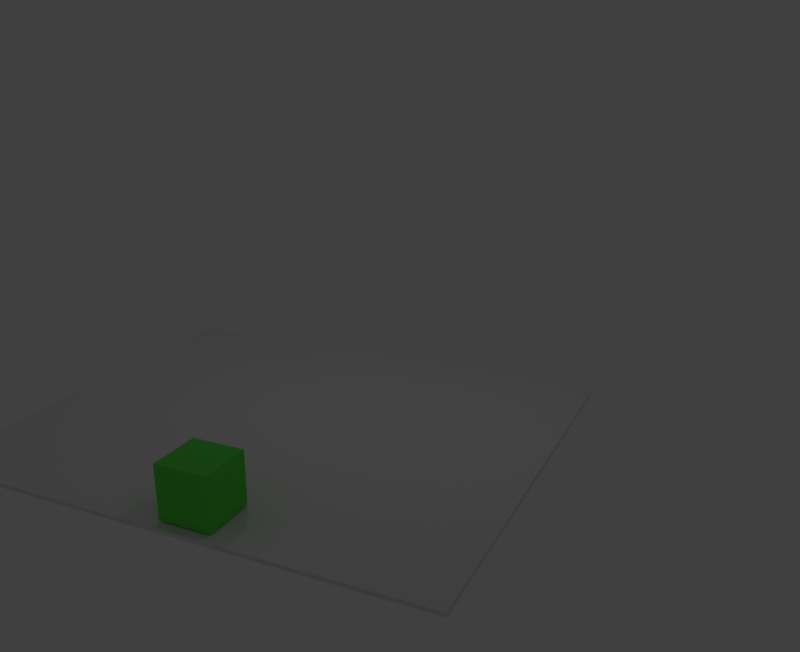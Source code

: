 # Source: votex_pad.blend  (saved by Blender 2.79.0; exported with 4.5.12 LTS)
import bpy
from mathutils import Matrix  # noqa: F401  (used for matrix-valued properties, if any)

bpy.ops.wm.read_factory_settings(use_empty=True)
scene = bpy.context.scene
scene.name = 'Scene'

# ---- collections
col_collection_1 = bpy.data.collections.new('Collection 1'); scene.collection.children.link(col_collection_1)
col_collection_2 = bpy.data.collections.new('Collection 2'); scene.collection.children.link(col_collection_2)
col_collection_2.hide_render = True
col_collection_2.hide_viewport = True

# ---- materials (node trees are filled in below, after node groups)
mat_material = bpy.data.materials.new('Material')
mat_material.alpha_threshold = 0.0
mat_material.use_transparent_shadow = False
mat_material.diffuse_color = (0.1233, 0.8, 0.08144, 1.0)
mat_material.roughness = 0.5
mat_material.line_color = (0.0, 0.0, 0.0, 1.0)
mat_material_001 = bpy.data.materials.new('Material.001')
mat_material_001.alpha_threshold = 0.0
mat_material_001.use_transparent_shadow = False
mat_material_001.diffuse_color = (0.8, 0.5646, 0.1467, 1.0)
mat_material_001.roughness = 0.5

# ---- material node trees

# ---- world
world_world = bpy.data.worlds.new('World'); scene.world = world_world
world_world.color = (0.05088, 0.05088, 0.05088)
world_world.use_sun_shadow = False
world_world.sun_shadow_jitter_overblur = 0.0
world_world.cycles.sampling_method = 'MANUAL'

# ---- cameras
cam_camera = bpy.data.cameras.new('Camera')
cam_camera.clip_end = 100.0
cam_camera.lens = 35.0
cam_camera.sensor_width = 32.0
cam_camera.sensor_height = 18.0
cam_camera.display_size = 2.0
cam_camera.dof.focus_distance = 0.0
cam_camera.dof.aperture_fstop = 128.0
cam_camera.dof.aperture_blades = 6
cam_camera_002 = bpy.data.cameras.new('Camera.002')
cam_camera_002.clip_end = 100.0
cam_camera_002.lens = 23.29
cam_camera_002.sensor_width = 32.0
cam_camera_002.sensor_height = 18.0
cam_camera_002.display_size = 2.0
cam_camera_002.dof.focus_distance = 0.0
cam_camera_002.dof.aperture_fstop = 128.0
cam_camera_002.dof.aperture_blades = 6

# ---- lights
light_lamp_001 = bpy.data.lights.new('Lamp.001', 'POINT')
light_lamp_001.transmission_factor = 0.0
light_lamp_001.cutoff_distance = 30.0
light_lamp_001.energy = 100.0
light_lamp_001.shadow_buffer_clip_start = 1.001
light_lamp_001.shadow_soft_size = 0.1
light_lamp_001.shadow_maximum_resolution = 0.006
light_lamp_001.use_absolute_resolution = True
light_lamp = bpy.data.lights.new('Lamp', 'POINT')
light_lamp.transmission_factor = 0.0
light_lamp.cutoff_distance = 30.0
light_lamp.energy = 100.0
light_lamp.shadow_buffer_clip_start = 1.001
light_lamp.shadow_soft_size = 0.1
light_lamp.shadow_maximum_resolution = 0.006
light_lamp.use_absolute_resolution = True

# ---- meshes
me_cube_003 = bpy.data.meshes.new('Cube.003')
me_cube_003.from_pydata([(-1.0, -2.78, 0.3112), (-1.0, -2.78, 0.4606), (-1.0, 13.65, 0.3112), (-1.0, 13.65, 0.4606), (18.96, -2.78, 0.3112), (18.96, -2.78, 0.4606), (18.96, 13.65, 0.3112), (18.96, 13.65, 0.4606)], [], [(0, 1, 3, 2), (2, 3, 7, 6), (6, 7, 5, 4), (4, 5, 1, 0), (2, 6, 4, 0), (7, 3, 1, 5)])
me_cube_003.use_remesh_preserve_volume = False
me_cube_003.use_remesh_preserve_attributes = False
me_cube_003.use_mirror_vertex_groups = False
me_cube_003.update()
me_cube_001 = bpy.data.meshes.new('Cube.001')
me_cube_001.from_pydata([(1.0, 1.0, -1.0), (1.0, -1.0, -1.0), (-1.0, -1.0, -1.0), (-1.0, 1.0, -1.0), (1.0, 1.0, 1.0), (1.0, -1.0, 1.0), (-1.0, -1.0, 1.0), (-1.0, 1.0, 1.0)], [], [(0, 1, 2, 3), (4, 7, 6, 5), (0, 4, 5, 1), (1, 5, 6, 2), (2, 6, 7, 3), (4, 0, 3, 7)])
me_cube_001.materials.append(mat_material)
me_cube_001.use_remesh_preserve_volume = False
me_cube_001.use_remesh_preserve_attributes = False
me_cube_001.use_mirror_vertex_groups = False
me_cube_001.update()
me_cube_002 = bpy.data.meshes.new('Cube.002')
me_cube_002.from_pydata([(-1.0, -1.0, -1.0), (-1.0, -1.0, 1.0), (-1.0, 1.0, -1.0), (-1.0, 1.0, 1.0), (1.0, -1.0, -1.0), (1.0, -1.0, 1.0), (1.0, 1.0, -1.0), (1.0, 1.0, 1.0)], [], [(0, 1, 3, 2), (2, 3, 7, 6), (6, 7, 5, 4), (4, 5, 1, 0), (2, 6, 4, 0), (7, 3, 1, 5)])
me_cube_002.materials.append(mat_material_001)
me_cube_002.use_remesh_preserve_volume = False
me_cube_002.use_remesh_preserve_attributes = False
me_cube_002.use_mirror_vertex_groups = False
me_cube_002.update()

# ---- objects
ob_lamp_001 = bpy.data.objects.new('Lamp.001', light_lamp_001)
ob_cube = bpy.data.objects.new('Cube', me_cube_003)
ob_cam1 = bpy.data.objects.new('cam1', cam_camera)
ob_camera = bpy.data.objects.new('Camera', cam_camera_002)
ob_cur = bpy.data.objects.new('cur', me_cube_001)
ob_lamp = bpy.data.objects.new('Lamp', light_lamp)
ob_orig = bpy.data.objects.new('orig', me_cube_002)

# ---- transforms, parenting, visibility, modifiers, constraints
ob_lamp_001.location = (-4.266, 0.5721, 15.78)
ob_lamp_001.rotation_euler = (0.6503, 0.05522, 1.866)
ob_lamp_001.lock_rotations_4d = False
ob_lamp_001.empty_display_type = 'ARROWS'
ob_lamp_001.color = (0.0, 0.0, 0.0, 0.0)
ob_lamp_001.lineart.crease_threshold = 0.0
ob_cube.location = (-10.37, -6.533, -0.4489)
ob_cube.lineart.crease_threshold = 0.0
ob_cam1.location = (15.77, -27.69, 15.01)
ob_cam1.rotation_euler = (1.237, -4.289e-08, 0.4363)
ob_cam1.lineart.crease_threshold = 0.0
ob_camera.location = (0.0, 0.3876, 29.28)
ob_camera.rotation_euler = (2.132e-14, 2.099e-07, 1.192e-07)
ob_camera.lineart.crease_threshold = 0.0
ob_cur.location = (-0.4164, -7.957, 1.083)
ob_cur.lock_rotations_4d = False
ob_cur.empty_display_type = 'ARROWS'
ob_cur.lineart.crease_threshold = 0.0
ob_lamp.location = (7.016, 1.005, 14.72)
ob_lamp.rotation_euler = (0.6503, 0.05522, 1.866)
ob_lamp.lock_rotations_4d = False
ob_lamp.empty_display_type = 'ARROWS'
ob_lamp.color = (0.0, 0.0, 0.0, 0.0)
ob_lamp.lineart.crease_threshold = 0.0
ob_orig.location = (0.2965, -2.572, 4.266)
ob_orig.lineart.crease_threshold = 0.0

# ---- collection membership
col_collection_1.objects.link(ob_lamp_001)
col_collection_1.objects.link(ob_cube)
col_collection_1.objects.link(ob_cam1)
col_collection_1.objects.link(ob_camera)
col_collection_1.objects.link(ob_cur)
col_collection_1.objects.link(ob_lamp)
col_collection_2.objects.link(ob_orig)

# ---- scene / render settings (as saved in the file)
scene.camera = ob_cam1
scene.frame_start = 1; scene.frame_end = 250; scene.frame_set(1)
scene.render.engine = 'BLENDER_EEVEE_NEXT'
scene.render.resolution_y = 1565
scene.render.resolution_percentage = 50
scene.render.dither_intensity = 0.0
scene.cycles.use_denoising = False
scene.cycles.samples = 128
scene.cycles.sampling_pattern = 'TABULATED_SOBOL'
scene.cycles.use_adaptive_sampling = False
scene.cycles.use_light_tree = False
scene.cycles.blur_glossy = 0.0
scene.cycles.sample_clamp_indirect = 0.0
scene.view_settings.view_transform = 'Standard'
bpy.context.view_layer.update()

